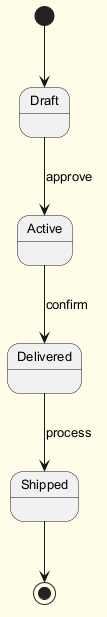

The diagram above was rendered by PlantUML. Its source (embedded in the PNG):
@startuml
skinparam backgroundColor #FFFDE7
skinparam classBackgroundColor #FFF9C4
skinparam classBorderColor #F57F17
skinparam defaultFontSize 13
[*] --> Draft
Draft --> Active : approve
Active --> Delivered : confirm
Delivered --> Shipped : process
Shipped --> [*]
@enduml